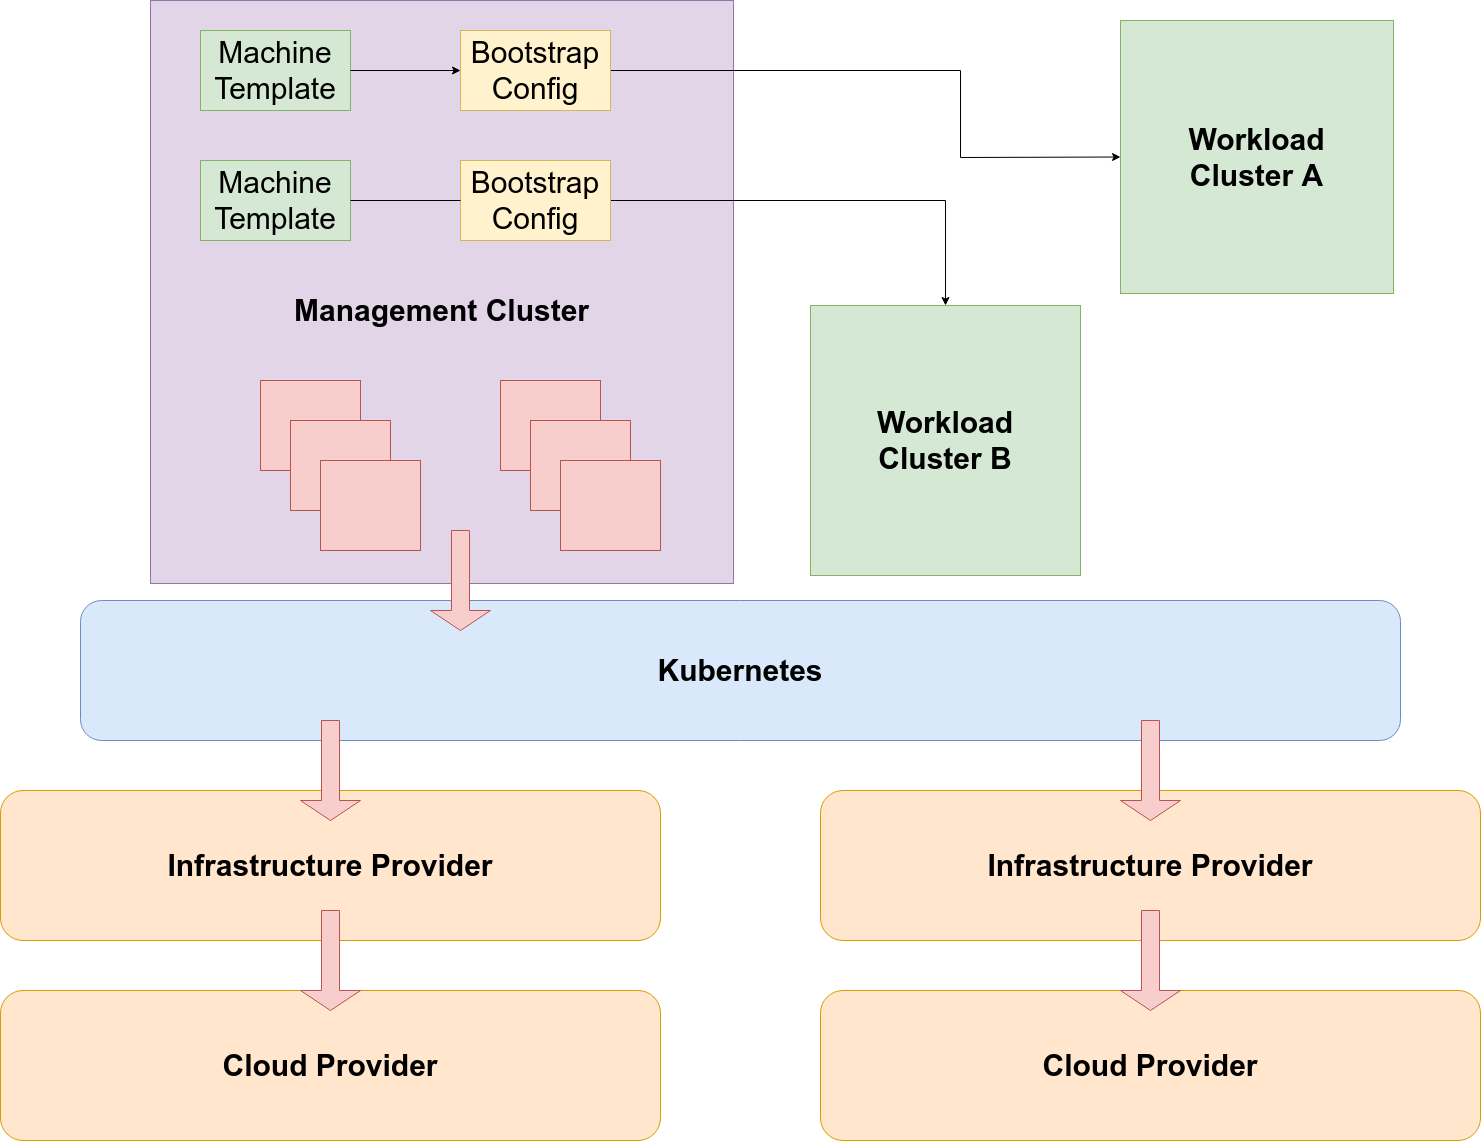

The diagram above was exported from draw.io. Its source (the exported page's mxGraphModel, read from the mxfile embedded in the PNG):
<mxGraphModel dx="268" dy="716" grid="1" gridSize="10" guides="1" tooltips="1" connect="1" arrows="1" fold="1" page="1" pageScale="1" pageWidth="1654" pageHeight="1169" background="#FFFFFF" math="0" shadow="0">
  <root>
    <mxCell id="0" />
    <mxCell id="1" parent="0" />
    <mxCell id="3" value="Infrastructure Provider" style="rounded=1;whiteSpace=wrap;html=1;fontSize=30;fontStyle=1;fillColor=#ffe6cc;strokeColor=#d79b00;" parent="1" vertex="1">
      <mxGeometry x="80" y="800" width="660" height="150" as="geometry" />
    </mxCell>
    <mxCell id="4" value="Kubernetes" style="rounded=1;whiteSpace=wrap;html=1;fontSize=30;fillColor=#dae8fc;strokeColor=#6c8ebf;fontStyle=1" parent="1" vertex="1">
      <mxGeometry x="160" y="610" width="1320" height="140" as="geometry" />
    </mxCell>
    <mxCell id="5" value="&lt;br&gt;Management Cluster" style="whiteSpace=wrap;html=1;aspect=fixed;fontSize=30;fontStyle=1;fillColor=#e1d5e7;strokeColor=#9673a6;" parent="1" vertex="1">
      <mxGeometry x="230" y="10" width="583" height="583" as="geometry" />
    </mxCell>
    <mxCell id="6" value="Workload&lt;br&gt;Cluster B" style="whiteSpace=wrap;html=1;aspect=fixed;fontSize=30;fontStyle=1;fillColor=#d5e8d4;strokeColor=#82b366;" parent="1" vertex="1">
      <mxGeometry x="890" y="315" width="270" height="270" as="geometry" />
    </mxCell>
    <mxCell id="7" value="" style="rounded=0;whiteSpace=wrap;html=1;fontSize=30;fillColor=#f8cecc;strokeColor=#b85450;" parent="1" vertex="1">
      <mxGeometry x="580" y="390" width="100" height="90" as="geometry" />
    </mxCell>
    <mxCell id="8" value="" style="rounded=0;whiteSpace=wrap;html=1;fontSize=30;fillColor=#f8cecc;strokeColor=#b85450;" parent="1" vertex="1">
      <mxGeometry x="610" y="430" width="100" height="90" as="geometry" />
    </mxCell>
    <mxCell id="9" value="" style="rounded=0;whiteSpace=wrap;html=1;fontSize=30;fillColor=#f8cecc;strokeColor=#b85450;" parent="1" vertex="1">
      <mxGeometry x="640" y="470" width="100" height="90" as="geometry" />
    </mxCell>
    <mxCell id="10" value="" style="rounded=0;whiteSpace=wrap;html=1;fontSize=30;fillColor=#f8cecc;strokeColor=#b85450;" parent="1" vertex="1">
      <mxGeometry x="340" y="390" width="100" height="90" as="geometry" />
    </mxCell>
    <mxCell id="11" value="" style="rounded=0;whiteSpace=wrap;html=1;fontSize=30;fillColor=#f8cecc;strokeColor=#b85450;" parent="1" vertex="1">
      <mxGeometry x="370" y="430" width="100" height="90" as="geometry" />
    </mxCell>
    <mxCell id="12" value="" style="rounded=0;whiteSpace=wrap;html=1;fontSize=30;fillColor=#f8cecc;strokeColor=#b85450;" parent="1" vertex="1">
      <mxGeometry x="400" y="470" width="100" height="90" as="geometry" />
    </mxCell>
    <mxCell id="20" value="" style="endArrow=classic;html=1;fontSize=30;exitX=1;exitY=0.5;exitDx=0;exitDy=0;entryX=0;entryY=0.5;entryDx=0;entryDy=0;rounded=0;" parent="1" source="90" target="72" edge="1">
      <mxGeometry width="50" height="50" relative="1" as="geometry">
        <mxPoint x="701.5" y="80" as="sourcePoint" />
        <mxPoint x="1016" y="125" as="targetPoint" />
        <Array as="points">
          <mxPoint x="1040" y="80" />
          <mxPoint x="1040" y="167" />
        </Array>
      </mxGeometry>
    </mxCell>
    <mxCell id="33" value="" style="shape=singleArrow;direction=south;whiteSpace=wrap;html=1;fillColor=#f8cecc;strokeColor=#b85450;" parent="1" vertex="1">
      <mxGeometry x="510" y="540" width="60" height="100" as="geometry" />
    </mxCell>
    <mxCell id="38" value="Machine&lt;br&gt;Template" style="rounded=0;whiteSpace=wrap;html=1;fontSize=30;fillColor=#d5e8d4;strokeColor=#82b366;fontStyle=0" parent="1" vertex="1">
      <mxGeometry x="280" y="40" width="150" height="80" as="geometry" />
    </mxCell>
    <mxCell id="39" style="edgeStyle=none;html=1;entryX=0;entryY=0.5;entryDx=0;entryDy=0;exitX=1;exitY=0.5;exitDx=0;exitDy=0;rounded=0;" parent="1" source="38" target="90" edge="1">
      <mxGeometry relative="1" as="geometry">
        <mxPoint x="601.5" y="80" as="targetPoint" />
      </mxGeometry>
    </mxCell>
    <mxCell id="71" value="Machine&lt;br&gt;Template" style="rounded=0;whiteSpace=wrap;html=1;fontSize=30;fillColor=#d5e8d4;strokeColor=#82b366;fontStyle=0" parent="1" vertex="1">
      <mxGeometry x="280" y="170" width="150" height="80" as="geometry" />
    </mxCell>
    <mxCell id="72" value="Workload&lt;br&gt;Cluster A" style="whiteSpace=wrap;html=1;aspect=fixed;fontSize=30;fontStyle=1;fillColor=#d5e8d4;strokeColor=#82b366;" parent="1" vertex="1">
      <mxGeometry x="1200" y="30" width="273" height="273" as="geometry" />
    </mxCell>
    <mxCell id="73" value="" style="endArrow=classic;html=1;fontSize=30;exitX=1;exitY=0.5;exitDx=0;exitDy=0;entryX=0.5;entryY=0;entryDx=0;entryDy=0;rounded=0;" parent="1" source="88" target="6" edge="1">
      <mxGeometry width="50" height="50" relative="1" as="geometry">
        <mxPoint x="701.5" y="210" as="sourcePoint" />
        <mxPoint x="1170" y="92.5" as="targetPoint" />
        <Array as="points">
          <mxPoint x="1025" y="210" />
        </Array>
      </mxGeometry>
    </mxCell>
    <mxCell id="75" style="edgeStyle=none;html=1;entryX=0;entryY=0.5;entryDx=0;entryDy=0;exitX=1;exitY=0.5;exitDx=0;exitDy=0;rounded=0;startArrow=none;" parent="1" source="88" edge="1">
      <mxGeometry relative="1" as="geometry">
        <mxPoint x="501.5" y="100" as="sourcePoint" />
        <mxPoint x="601.5" y="210" as="targetPoint" />
      </mxGeometry>
    </mxCell>
    <mxCell id="79" value="Infrastructure Provider" style="rounded=1;whiteSpace=wrap;html=1;fontSize=30;fontStyle=1;fillColor=#ffe6cc;strokeColor=#d79b00;" parent="1" vertex="1">
      <mxGeometry x="900" y="800" width="660" height="150" as="geometry" />
    </mxCell>
    <mxCell id="80" value="Cloud Provider" style="rounded=1;whiteSpace=wrap;html=1;fontSize=30;fontStyle=1;fillColor=#ffe6cc;strokeColor=#d79b00;" parent="1" vertex="1">
      <mxGeometry x="80" y="1000" width="660" height="150" as="geometry" />
    </mxCell>
    <mxCell id="81" value="Cloud Provider" style="rounded=1;whiteSpace=wrap;html=1;fontSize=30;fontStyle=1;fillColor=#ffe6cc;strokeColor=#d79b00;" parent="1" vertex="1">
      <mxGeometry x="900" y="1000" width="660" height="150" as="geometry" />
    </mxCell>
    <mxCell id="82" value="" style="shape=singleArrow;direction=south;whiteSpace=wrap;html=1;fillColor=#f8cecc;strokeColor=#b85450;" parent="1" vertex="1">
      <mxGeometry x="380" y="730" width="60" height="100" as="geometry" />
    </mxCell>
    <mxCell id="32" value="" style="shape=singleArrow;direction=south;whiteSpace=wrap;html=1;fillColor=#f8cecc;strokeColor=#b85450;" parent="1" vertex="1">
      <mxGeometry x="1200" y="730" width="60" height="100" as="geometry" />
    </mxCell>
    <mxCell id="85" value="" style="shape=singleArrow;direction=south;whiteSpace=wrap;html=1;fillColor=#f8cecc;strokeColor=#b85450;" parent="1" vertex="1">
      <mxGeometry x="380" y="920" width="60" height="100" as="geometry" />
    </mxCell>
    <mxCell id="35" value="" style="shape=singleArrow;direction=south;whiteSpace=wrap;html=1;fillColor=#f8cecc;strokeColor=#b85450;" parent="1" vertex="1">
      <mxGeometry x="1200" y="920" width="60" height="100" as="geometry" />
    </mxCell>
    <mxCell id="88" value="Bootstrap&lt;br&gt;Config" style="rounded=0;whiteSpace=wrap;html=1;fontSize=30;fillColor=#fff2cc;strokeColor=#d6b656;fontStyle=0" parent="1" vertex="1">
      <mxGeometry x="540" y="170" width="150" height="80" as="geometry" />
    </mxCell>
    <mxCell id="89" value="" style="edgeStyle=none;html=1;entryX=0;entryY=0.5;entryDx=0;entryDy=0;exitX=1;exitY=0.5;exitDx=0;exitDy=0;rounded=0;endArrow=none;" parent="1" source="71" target="88" edge="1">
      <mxGeometry relative="1" as="geometry">
        <mxPoint x="500" y="210" as="sourcePoint" />
        <mxPoint x="601.5" y="210" as="targetPoint" />
      </mxGeometry>
    </mxCell>
    <mxCell id="90" value="Bootstrap&lt;br&gt;Config" style="rounded=0;whiteSpace=wrap;html=1;fontSize=30;fillColor=#fff2cc;strokeColor=#d6b656;fontStyle=0" parent="1" vertex="1">
      <mxGeometry x="540" y="40" width="150" height="80" as="geometry" />
    </mxCell>
  </root>
</mxGraphModel>